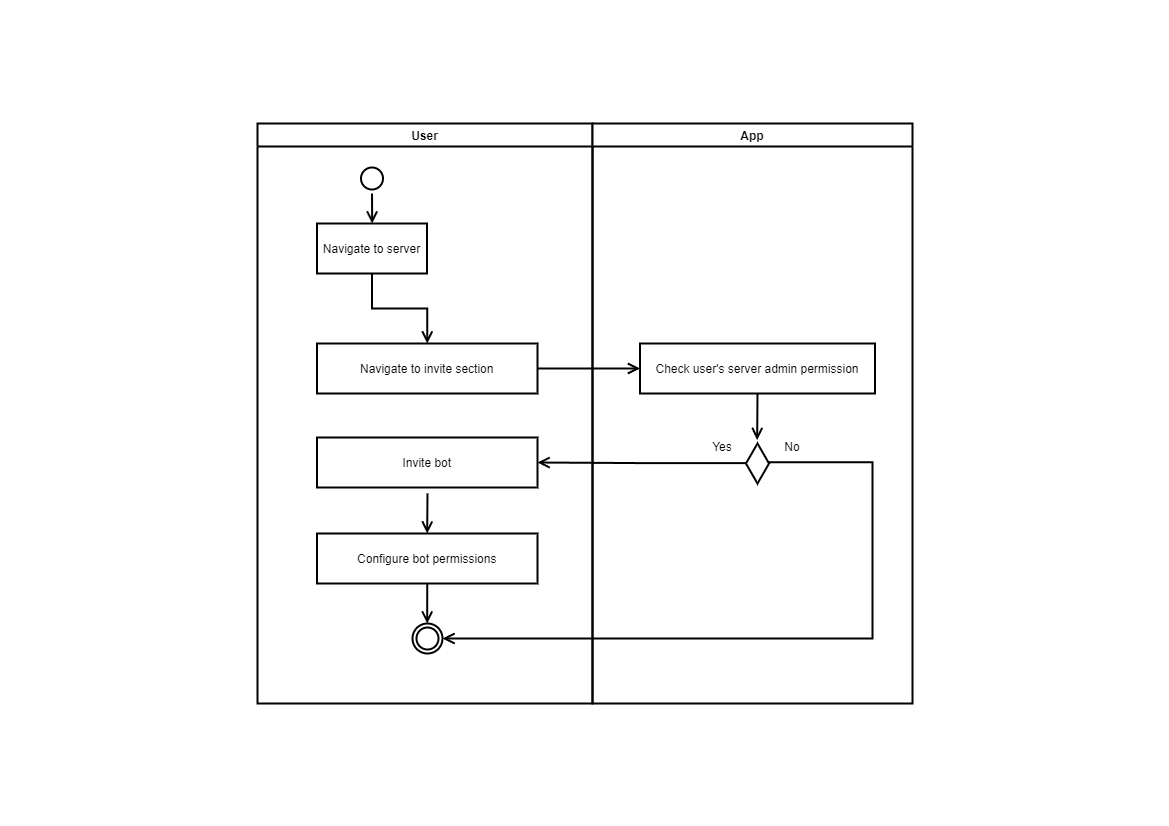

The diagram above was exported from draw.io. Its source (the exported page's mxGraphModel, read from the mxfile embedded in the PNG):
<mxGraphModel dx="2035" dy="546" grid="1" gridSize="10" guides="1" tooltips="1" connect="1" arrows="1" fold="1" page="1" pageScale="1" pageWidth="1169" pageHeight="826" background="none" math="0" shadow="0">
  <root>
    <mxCell id="0" />
    <mxCell id="1" parent="0" />
    <mxCell id="YmfO21klbJXxfakXgpLs-41" value="User" style="swimlane;labelBackgroundColor=none;strokeWidth=2;" vertex="1" parent="1">
      <mxGeometry x="257" y="949" width="335" height="580" as="geometry" />
    </mxCell>
    <mxCell id="YmfO21klbJXxfakXgpLs-44" value="" style="ellipse;shape=startState;labelBackgroundColor=none;strokeWidth=2;" vertex="1" parent="YmfO21klbJXxfakXgpLs-41">
      <mxGeometry x="99.5" y="40" width="30" height="30" as="geometry" />
    </mxCell>
    <mxCell id="YmfO21klbJXxfakXgpLs-45" value="Navigate to server" style="labelBackgroundColor=none;strokeWidth=2;" vertex="1" parent="YmfO21klbJXxfakXgpLs-41">
      <mxGeometry x="59.5" y="100" width="110" height="50" as="geometry" />
    </mxCell>
    <mxCell id="YmfO21klbJXxfakXgpLs-46" value="Navigate to invite section" style="labelBackgroundColor=none;strokeWidth=2;" vertex="1" parent="YmfO21klbJXxfakXgpLs-41">
      <mxGeometry x="59.5" y="220" width="220.5" height="50" as="geometry" />
    </mxCell>
    <mxCell id="YmfO21klbJXxfakXgpLs-47" value="" style="edgeStyle=elbowEdgeStyle;elbow=horizontal;verticalAlign=bottom;endArrow=open;endSize=8;endFill=1;rounded=0;exitX=0.5;exitY=1;exitDx=0;exitDy=0;entryX=0.5;entryY=0;entryDx=0;entryDy=0;labelBackgroundColor=none;fontColor=default;strokeWidth=2;" edge="1" parent="YmfO21klbJXxfakXgpLs-41" source="YmfO21klbJXxfakXgpLs-44" target="YmfO21klbJXxfakXgpLs-45">
      <mxGeometry x="5" y="-860" as="geometry">
        <mxPoint x="195.5" y="-652" as="targetPoint" />
        <mxPoint x="185" y="-110" as="sourcePoint" />
      </mxGeometry>
    </mxCell>
    <mxCell id="YmfO21klbJXxfakXgpLs-48" value="" style="edgeStyle=elbowEdgeStyle;verticalAlign=bottom;endArrow=open;endSize=8;endFill=1;rounded=0;exitX=0.5;exitY=1;exitDx=0;exitDy=0;entryX=0.5;entryY=0;entryDx=0;entryDy=0;elbow=vertical;labelBackgroundColor=none;fontColor=default;strokeWidth=2;" edge="1" parent="YmfO21klbJXxfakXgpLs-41" source="YmfO21klbJXxfakXgpLs-45" target="YmfO21klbJXxfakXgpLs-46">
      <mxGeometry x="-90" y="-1760" as="geometry">
        <mxPoint x="125" y="110" as="targetPoint" />
        <mxPoint x="125" y="80" as="sourcePoint" />
      </mxGeometry>
    </mxCell>
    <mxCell id="YmfO21klbJXxfakXgpLs-54" value="Invite bot" style="labelBackgroundColor=none;strokeWidth=2;" vertex="1" parent="YmfO21klbJXxfakXgpLs-41">
      <mxGeometry x="59.5" y="314" width="220.5" height="50" as="geometry" />
    </mxCell>
    <mxCell id="YmfO21klbJXxfakXgpLs-57" value="Configure bot permissions" style="labelBackgroundColor=none;strokeWidth=2;" vertex="1" parent="YmfO21klbJXxfakXgpLs-41">
      <mxGeometry x="59.5" y="410" width="220.5" height="50" as="geometry" />
    </mxCell>
    <mxCell id="YmfO21klbJXxfakXgpLs-58" value="" style="edgeStyle=elbowEdgeStyle;elbow=horizontal;verticalAlign=bottom;endArrow=open;endSize=8;endFill=1;rounded=0;entryX=0.5;entryY=0;entryDx=0;entryDy=0;labelBackgroundColor=none;fontColor=default;strokeWidth=2;" edge="1" parent="YmfO21klbJXxfakXgpLs-41" target="YmfO21klbJXxfakXgpLs-57">
      <mxGeometry x="-90" y="-1760" as="geometry">
        <mxPoint x="125" y="110" as="targetPoint" />
        <mxPoint x="170" y="370" as="sourcePoint" />
      </mxGeometry>
    </mxCell>
    <mxCell id="YmfO21klbJXxfakXgpLs-59" value="" style="ellipse;shape=endState;labelBackgroundColor=none;strokeWidth=2;" vertex="1" parent="YmfO21klbJXxfakXgpLs-41">
      <mxGeometry x="155" y="500" width="30" height="30" as="geometry" />
    </mxCell>
    <mxCell id="YmfO21klbJXxfakXgpLs-60" value="" style="edgeStyle=elbowEdgeStyle;elbow=horizontal;verticalAlign=bottom;endArrow=open;endSize=8;endFill=1;rounded=0;exitX=0.5;exitY=1;exitDx=0;exitDy=0;entryX=0.5;entryY=0;entryDx=0;entryDy=0;labelBackgroundColor=none;fontColor=default;strokeWidth=2;" edge="1" parent="YmfO21klbJXxfakXgpLs-41" source="YmfO21klbJXxfakXgpLs-57" target="YmfO21klbJXxfakXgpLs-59">
      <mxGeometry x="-185" y="-2660" as="geometry">
        <mxPoint x="180" y="420" as="targetPoint" />
        <mxPoint x="180" y="374" as="sourcePoint" />
      </mxGeometry>
    </mxCell>
    <mxCell id="YmfO21klbJXxfakXgpLs-42" value="App" style="swimlane;labelBackgroundColor=none;strokeWidth=2;" vertex="1" parent="1">
      <mxGeometry x="592" y="949" width="320" height="580" as="geometry" />
    </mxCell>
    <mxCell id="YmfO21klbJXxfakXgpLs-50" value="Check user's server admin permission" style="labelBackgroundColor=none;strokeWidth=2;" vertex="1" parent="YmfO21klbJXxfakXgpLs-42">
      <mxGeometry x="47.5" y="220" width="235" height="50" as="geometry" />
    </mxCell>
    <mxCell id="YmfO21klbJXxfakXgpLs-52" value="" style="html=1;whiteSpace=wrap;aspect=fixed;shape=isoRectangle;direction=south;labelBackgroundColor=none;strokeWidth=2;" vertex="1" parent="YmfO21klbJXxfakXgpLs-42">
      <mxGeometry x="153" y="320" width="24" height="40" as="geometry" />
    </mxCell>
    <mxCell id="YmfO21klbJXxfakXgpLs-53" value="" style="edgeStyle=elbowEdgeStyle;elbow=horizontal;verticalAlign=bottom;endArrow=open;endSize=8;endFill=1;rounded=0;exitX=0.5;exitY=1;exitDx=0;exitDy=0;entryX=-0.087;entryY=0.556;entryDx=0;entryDy=0;entryPerimeter=0;labelBackgroundColor=none;fontColor=default;strokeWidth=2;" edge="1" parent="YmfO21klbJXxfakXgpLs-42" source="YmfO21klbJXxfakXgpLs-50" target="YmfO21klbJXxfakXgpLs-52">
      <mxGeometry x="-555" y="-1760" as="geometry">
        <mxPoint x="-340" y="110" as="targetPoint" />
        <mxPoint x="-340" y="80" as="sourcePoint" />
      </mxGeometry>
    </mxCell>
    <mxCell id="YmfO21klbJXxfakXgpLs-56" value="Yes" style="text;html=1;align=center;verticalAlign=middle;whiteSpace=wrap;rounded=0;labelBackgroundColor=none;strokeWidth=2;" vertex="1" parent="YmfO21klbJXxfakXgpLs-42">
      <mxGeometry x="100" y="309" width="60" height="30" as="geometry" />
    </mxCell>
    <mxCell id="YmfO21klbJXxfakXgpLs-62" value="No" style="text;html=1;align=center;verticalAlign=middle;whiteSpace=wrap;rounded=0;labelBackgroundColor=none;strokeWidth=2;" vertex="1" parent="YmfO21klbJXxfakXgpLs-42">
      <mxGeometry x="170" y="309" width="60" height="30" as="geometry" />
    </mxCell>
    <mxCell id="YmfO21klbJXxfakXgpLs-51" value="" style="edgeStyle=elbowEdgeStyle;elbow=horizontal;verticalAlign=bottom;endArrow=open;endSize=8;endFill=1;rounded=0;exitX=1;exitY=0.5;exitDx=0;exitDy=0;entryX=0;entryY=0.5;entryDx=0;entryDy=0;labelBackgroundColor=none;fontColor=default;strokeWidth=2;" edge="1" parent="1" source="YmfO21klbJXxfakXgpLs-46" target="YmfO21klbJXxfakXgpLs-50">
      <mxGeometry x="5" y="-860" as="geometry">
        <mxPoint x="382" y="1059" as="targetPoint" />
        <mxPoint x="382" y="1029" as="sourcePoint" />
      </mxGeometry>
    </mxCell>
    <mxCell id="YmfO21klbJXxfakXgpLs-55" value="" style="edgeStyle=elbowEdgeStyle;elbow=horizontal;verticalAlign=bottom;endArrow=open;endSize=8;endFill=1;rounded=0;exitX=0.49;exitY=0.945;exitDx=0;exitDy=0;exitPerimeter=0;entryX=1;entryY=0.5;entryDx=0;entryDy=0;labelBackgroundColor=none;fontColor=default;strokeWidth=2;" edge="1" parent="1" source="YmfO21klbJXxfakXgpLs-52" target="YmfO21klbJXxfakXgpLs-54">
      <mxGeometry x="5" y="-860" as="geometry">
        <mxPoint x="542" y="1289" as="targetPoint" />
        <mxPoint x="382" y="1029" as="sourcePoint" />
      </mxGeometry>
    </mxCell>
    <mxCell id="YmfO21klbJXxfakXgpLs-61" value="" style="edgeStyle=elbowEdgeStyle;verticalAlign=bottom;endArrow=open;endSize=8;endFill=1;rounded=0;entryX=1;entryY=0.5;entryDx=0;entryDy=0;labelBackgroundColor=none;fontColor=default;strokeWidth=2;exitX=0.467;exitY=0.083;exitDx=0;exitDy=0;exitPerimeter=0;" edge="1" parent="1" source="YmfO21klbJXxfakXgpLs-52" target="YmfO21klbJXxfakXgpLs-59">
      <mxGeometry x="5" y="-860" as="geometry">
        <mxPoint x="547" y="1298" as="targetPoint" />
        <mxPoint x="822" y="1289" as="sourcePoint" />
        <Array as="points">
          <mxPoint x="872" y="1389" />
        </Array>
      </mxGeometry>
    </mxCell>
  </root>
</mxGraphModel>